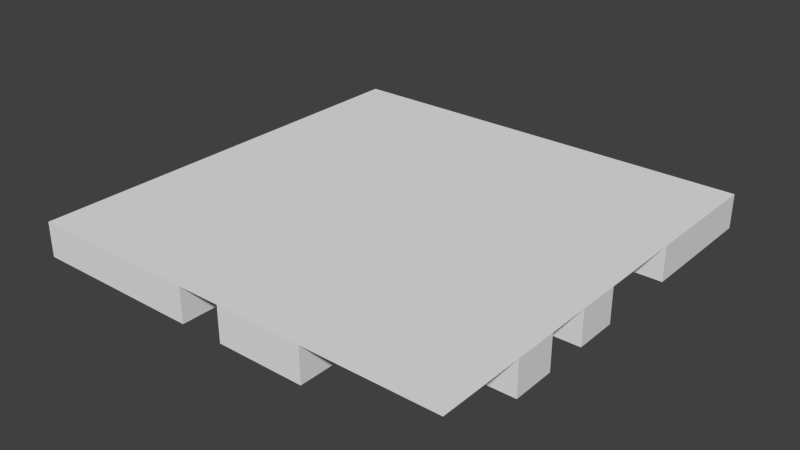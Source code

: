 # Source: level1.blend  (saved by Blender 2.71.0; exported with 4.5.12 LTS)
import bpy
from mathutils import Matrix  # noqa: F401  (used for matrix-valued properties, if any)

bpy.ops.wm.read_factory_settings(use_empty=True)
scene = bpy.context.scene
scene.name = 'Scene'

# ---- collections
col_collection_1 = bpy.data.collections.new('Collection 1'); scene.collection.children.link(col_collection_1)

# ---- world
world_world = bpy.data.worlds.new('World'); scene.world = world_world
world_world.color = (0.05088, 0.05088, 0.05088)
world_world.use_sun_shadow = False
world_world.sun_shadow_jitter_overblur = 0.0
world_world.cycles.sampling_method = 'MANUAL'
world_world.cycles.sample_map_resolution = 256

# ---- meshes
me_plane_003 = bpy.data.meshes.new('Plane.003')
me_plane_003.from_pydata([(-1.0, -1.0, 0.0), (-1.0, 1.0, 0.0), (1.0, 1.0, 0.0), (-1.0, 0.8, 0.0), (-1.0, 0.6, 0.0), (-1.0, 0.4, 0.0), (-1.0, -0.8, 0.0), (-0.8, -1.0, 0.0), (-0.6, -1.0, 0.0), (-0.4, -1.0, 0.0), (-0.2, -1.0, 0.0), (0.0, -1.0, 0.0), (0.2, -1.0, 0.0), (0.4, -1.0, 0.0), (1.0, -0.6, 0.0), (1.0, -0.4, 0.0), (1.0, -0.2, 0.0), (1.0, 0.0, 0.0), (1.0, 0.4, 0.0), (1.0, 0.6, 0.0), (1.0, 0.8, 0.0), (0.8, 1.0, 0.0), (0.6, 1.0, 0.0), (0.4, 1.0, 0.0), (0.2, 1.0, 0.0), (0.0, 1.0, 0.0), (-0.2, 1.0, 0.0), (-0.4, 1.0, 0.0), (-0.6, 1.0, 0.0), (-0.8, 1.0, 0.0), (-0.8, -0.8, 0.0), (-0.8, -0.6, 0.0), (-0.8, -0.4, 0.0), (-0.8, -0.2, 0.0), (-0.8, 0.0, 0.0), (-0.8, 0.2, 0.0), (-0.8, 0.4, 0.0), (-0.8, 0.6, 0.0), (-0.8, 0.8, 0.0), (-0.6, -0.8, 0.0), (-0.6, -0.6, 0.0), (-0.6, -0.4, 0.0), (-0.6, -0.2, 0.0), (-0.6, 0.0, 0.0), (-0.6, 0.2, 0.0), (-0.6, 0.4, 0.0), (-0.6, 0.6, 0.0), (-0.6, 0.8, 0.0), (-0.4, -0.8, 0.0), (-0.4, -0.6, 0.0), (-0.4, -0.4, 0.0), (-0.4, -0.2, 0.0), (-0.4, 0.0, 0.0), (-0.4, 0.2, 0.0), (-0.4, 0.4, 0.0), (-0.4, 0.6, 0.0), (-0.4, 0.8, 0.0), (-0.2, -0.8, 0.0), (-0.2, -0.6, 0.0), (-0.2, -0.4, 0.0), (-0.2, -0.2, 0.0), (-0.2, 0.0, 0.0), (-0.2, 0.2, 0.0), (-0.2, 0.4, 0.0), (-0.2, 0.6, 0.0), (-0.2, 0.8, 0.0), (0.0, -0.8, 0.0), (0.0, -0.6, 0.0), (0.0, -0.4, 0.0), (0.0, -0.2, 0.0), (0.0, 0.0, 0.0), (0.0, 0.2, 0.0), (0.0, 0.4, 0.0), (0.0, 0.6, 0.0), (0.0, 0.8, 0.0), (0.2, -0.8, 0.0), (0.2, -0.6, 0.0), (0.2, -0.4, 0.0), (0.2, -0.2, 0.0), (0.2, 0.0, 0.0), (0.2, 0.2, 0.0), (0.2, 0.4, 0.0), (0.2, 0.6, 0.0), (0.2, 0.8, 0.0), (0.4, -0.8, 0.0), (0.4, -0.6, 0.0), (0.4, -0.4, 0.0), (0.4, -0.2, 0.0), (0.4, 0.4, 0.0), (0.4, 0.6, 0.0), (0.4, 0.8, 0.0), (0.6, -0.8, 0.0), (0.6, -0.6, 0.0), (0.6, -0.4, 0.0), (0.6, -0.2, 0.0), (0.6, 0.0, 0.0), (0.6, 0.2, 0.0), (0.6, 0.4, 0.0), (0.6, 0.6, 0.0), (0.6, 0.8, 0.0), (0.8, -0.8, 0.0), (0.8, -0.6, 0.0), (0.8, -0.4, 0.0), (0.8, -0.2, 0.0), (0.8, 0.0, 0.0), (0.8, 0.2, 0.0), (0.8, 0.4, 0.0), (0.8, 0.6, 0.0), (0.8, 0.8, 0.0)], [], [(108, 21, 2, 20), (3, 1, 29, 38), (38, 29, 28, 47), (47, 28, 27, 56), (65, 26, 25, 74), (74, 25, 24, 83), (83, 24, 23, 90), (90, 23, 22, 99), (99, 22, 21, 108), (0, 6, 30, 7), (5, 4, 37, 36), (4, 3, 38, 37), (7, 30, 39, 8), (31, 32, 41, 40), (32, 33, 42, 41), (33, 34, 43, 42), (34, 35, 44, 43), (35, 36, 45, 44), (36, 37, 46, 45), (37, 38, 47, 46), (8, 39, 48, 9), (40, 41, 50, 49), (41, 42, 51, 50), (45, 46, 55, 54), (46, 47, 56, 55), (9, 48, 57, 10), (48, 49, 58, 57), (49, 50, 59, 58), (50, 51, 60, 59), (52, 53, 62, 61), (55, 56, 65, 64), (61, 62, 71, 70), (63, 64, 73, 72), (64, 65, 74, 73), (11, 66, 75, 12), (66, 67, 76, 75), (67, 68, 77, 76), (68, 69, 78, 77), (70, 71, 80, 79), (71, 72, 81, 80), (72, 73, 82, 81), (73, 74, 83, 82), (12, 75, 84, 13), (75, 76, 85, 84), (76, 77, 86, 85), (77, 78, 87, 86), (81, 82, 89, 88), (82, 83, 90, 89), (85, 86, 93, 92), (88, 89, 98, 97), (89, 90, 99, 98), (91, 92, 101, 100), (92, 93, 102, 101), (93, 94, 103, 102), (94, 95, 104, 103), (95, 96, 105, 104), (96, 97, 106, 105), (97, 98, 107, 106), (98, 99, 108, 107), (101, 102, 15, 14), (103, 104, 17, 16), (106, 107, 19, 18), (107, 108, 20, 19)])
me_plane_003.polygons.foreach_set('use_smooth', [True] * 63)
_uv = me_plane_003.uv_layers.new(name='UVMap')
_uv.uv.foreach_set('vector', [0.9, 0.1, 1.0, 0.1, 1.0, 0.0, 0.9, 0.0, 0.9, 1.0, 1.0, 1.0, 1.0, 0.9, 0.9, 0.9, 0.9, 0.9, 1.0, 0.9, 1.0, 0.8, 0.9, 0.8, 0.9, 0.8, 1.0, 0.8, 1.0, 0.7, 0.9, 0.7, 0.9, 0.6, 1.0, 0.6, 1.0, 0.5, 0.9, 0.5, 0.9, 0.5, 1.0, 0.5, 1.0, 0.4, 0.9, 0.4, 0.9, 0.4, 1.0, 0.4, 1.0, 0.3, 0.9, 0.3, 0.9, 0.3, 1.0, 0.3, 1.0, 0.2, 0.9, 0.2, 0.9, 0.2, 1.0, 0.2, 1.0, 0.1, 0.9, 0.1, 8.941e-08, 1.0, 0.1, 1.0, 0.1, 0.9, 8.941e-08, 0.9, 0.7, 1.0, 0.8, 1.0, 0.8, 0.9, 0.7, 0.9, 0.8, 1.0, 0.9, 1.0, 0.9, 0.9, 0.8, 0.9, 8.941e-08, 0.9, 0.1, 0.9, 0.1, 0.8, 2.98e-08, 0.8, 0.2, 0.9, 0.3, 0.9, 0.3, 0.8, 0.2, 0.8, 0.3, 0.9, 0.4, 0.9, 0.4, 0.8, 0.3, 0.8, 0.4, 0.9, 0.5, 0.9, 0.5, 0.8, 0.4, 0.8, 0.5, 0.9, 0.6, 0.9, 0.6, 0.8, 0.5, 0.8, 0.6, 0.9, 0.7, 0.9, 0.7, 0.8, 0.6, 0.8, 0.7, 0.9, 0.8, 0.9, 0.8, 0.8, 0.7, 0.8, 0.8, 0.9, 0.9, 0.9, 0.9, 0.8, 0.8, 0.8, 2.98e-08, 0.8, 0.1, 0.8, 0.1, 0.7, 2.98e-08, 0.7, 0.2, 0.8, 0.3, 0.8, 0.3, 0.7, 0.2, 0.7, 0.3, 0.8, 0.4, 0.8, 0.4, 0.7, 0.3, 0.7, 0.7, 0.8, 0.8, 0.8, 0.8, 0.7, 0.7, 0.7, 0.8, 0.8, 0.9, 0.8, 0.9, 0.7, 0.8, 0.7, 2.98e-08, 0.7, 0.1, 0.7, 0.1, 0.6, 0.0, 0.6, 0.1, 0.7, 0.2, 0.7, 0.2, 0.6, 0.1, 0.6, 0.2, 0.7, 0.3, 0.7, 0.3, 0.6, 0.2, 0.6, 0.3, 0.7, 0.4, 0.7, 0.4, 0.6, 0.3, 0.6, 0.5, 0.7, 0.6, 0.7, 0.6, 0.6, 0.5, 0.6, 0.8, 0.7, 0.9, 0.7, 0.9, 0.6, 0.8, 0.6, 0.5, 0.6, 0.6, 0.6, 0.6, 0.5, 0.5, 0.5, 0.7, 0.6, 0.8, 0.6, 0.8, 0.5, 0.7, 0.5, 0.8, 0.6, 0.9, 0.6, 0.9, 0.5, 0.8, 0.5, 0.0, 0.5, 0.1, 0.5, 0.1, 0.4, 0.0, 0.4, 0.1, 0.5, 0.2, 0.5, 0.2, 0.4, 0.1, 0.4, 0.2, 0.5, 0.3, 0.5, 0.3, 0.4, 0.2, 0.4, 0.3, 0.5, 0.4, 0.5, 0.4, 0.4, 0.3, 0.4, 0.5, 0.5, 0.6, 0.5, 0.6, 0.4, 0.5, 0.4, 0.6, 0.5, 0.7, 0.5, 0.7, 0.4, 0.6, 0.4, 0.7, 0.5, 0.8, 0.5, 0.8, 0.4, 0.7, 0.4, 0.8, 0.5, 0.9, 0.5, 0.9, 0.4, 0.8, 0.4, 0.0, 0.4, 0.1, 0.4, 0.1, 0.3, 0.0, 0.3, 0.1, 0.4, 0.2, 0.4, 0.2, 0.3, 0.1, 0.3, 0.2, 0.4, 0.3, 0.4, 0.3, 0.3, 0.2, 0.3, 0.3, 0.4, 0.4, 0.4, 0.4, 0.3, 0.3, 0.3, 0.7, 0.4, 0.8, 0.4, 0.8, 0.3, 0.7, 0.3, 0.8, 0.4, 0.9, 0.4, 0.9, 0.3, 0.8, 0.3, 0.2, 0.3, 0.3, 0.3, 0.3, 0.2, 0.2, 0.2, 0.7, 0.3, 0.8, 0.3, 0.8, 0.2, 0.7, 0.2, 0.8, 0.3, 0.9, 0.3, 0.9, 0.2, 0.8, 0.2, 0.1, 0.2, 0.2, 0.2, 0.2, 0.1, 0.1, 0.1, 0.2, 0.2, 0.3, 0.2, 0.3, 0.1, 0.2, 0.1, 0.3, 0.2, 0.4, 0.2, 0.4, 0.1, 0.3, 0.1, 0.4, 0.2, 0.5, 0.2, 0.5, 0.1, 0.4, 0.1, 0.5, 0.2, 0.6, 0.2, 0.6, 0.1, 0.5, 0.1, 0.6, 0.2, 0.7, 0.2, 0.7, 0.1, 0.6, 0.1, 0.7, 0.2, 0.8, 0.2, 0.8, 0.1, 0.7, 0.1, 0.8, 0.2, 0.9, 0.2, 0.9, 0.1, 0.8, 0.1, 0.2, 0.1, 0.3, 0.1, 0.3, 8.941e-08, 0.2, 8.941e-08, 0.4, 0.1, 0.5, 0.1, 0.5, 5.96e-08, 0.4, 5.96e-08, 0.7, 0.1, 0.8, 0.1, 0.8, 5.96e-08, 0.7, 5.96e-08, 0.8, 0.1, 0.9, 0.1, 0.9, 0.0, 0.8, 5.96e-08])
me_plane_003.use_remesh_preserve_volume = False
me_plane_003.use_remesh_preserve_attributes = False
me_plane_003.use_mirror_vertex_groups = False
me_plane_003.update()
me_plane_001 = bpy.data.meshes.new('Plane.001')
me_plane_001.from_pydata([(-1.0, -1.0, 0.16), (1.0, -1.0, 0.16), (-1.0, 1.0, 0.16), (1.0, 1.0, 0.16), (-1.0, 0.8, 0.16), (-1.0, 0.6, 0.16), (-1.0, 0.4, 0.16), (-1.0, 0.2, 0.16), (-1.0, 0.0, 0.16), (-1.0, -0.2, 0.16), (-1.0, -0.4, 0.16), (-1.0, -0.6, 0.16), (-1.0, -0.8, 0.16), (-0.8, -1.0, 0.16), (-0.6, -1.0, 0.16), (-0.4, -1.0, 0.16), (-0.2, -1.0, 0.16), (0.0, -1.0, 0.16), (0.2, -1.0, 0.16), (0.4, -1.0, 0.16), (0.6, -1.0, 0.16), (0.8, -1.0, 0.16), (1.0, -0.8, 0.16), (1.0, -0.6, 0.16), (1.0, -0.4, 0.16), (1.0, -0.2, 0.16), (1.0, 0.0, 0.16), (1.0, 0.2, 0.16), (1.0, 0.4, 0.16), (1.0, 0.6, 0.16), (1.0, 0.8, 0.16), (0.8, 1.0, 0.16), (0.6, 1.0, 0.16), (0.4, 1.0, 0.16), (0.2, 1.0, 0.16), (0.0, 1.0, 0.16), (-0.2, 1.0, 0.16), (-0.4, 1.0, 0.16), (-0.6, 1.0, 0.16), (-0.8, 1.0, 0.16), (-0.8, -0.8, 0.16), (-0.8, -0.6, 0.16), (-0.8, -0.4, 0.16), (-0.8, -0.2, 0.16), (-0.8, 0.0, 0.16), (-0.8, 0.2, 0.16), (-0.8, 0.4, 0.16), (-0.6, -0.8, 0.16), (-0.6, -0.6, 0.16), (-0.6, -0.2, 0.16), (-0.6, 0.0, 0.16), (-0.6, 0.2, 0.16), (-0.6, 0.4, 0.16), (-0.4, -0.8, 0.16), (-0.4, -0.6, 0.16), (-0.4, -0.2, 0.16), (-0.4, 0.0, 0.16), (-0.4, 0.2, 0.16), (-0.4, 0.4, 0.16), (-0.4, 0.6, 0.16), (-0.4, 0.8, 0.16), (-0.2, -0.8, 0.16), (-0.2, -0.6, 0.16), (-0.2, -0.4, 0.16), (-0.2, -0.2, 0.16), (-0.2, 0.0, 0.16), (-0.2, 0.2, 0.16), (-0.2, 0.4, 0.16), (-0.2, 0.6, 0.16), (-0.2, 0.8, 0.16), (0.0, -0.8, 0.16), (0.0, -0.6, 0.16), (0.0, -0.4, 0.16), (0.0, -0.2, 0.16), (0.0, 0.0, 0.16), (0.0, 0.2, 0.16), (0.0, 0.4, 0.16), (0.2, -0.2, 0.16), (0.2, 0.0, 0.16), (0.2, 0.2, 0.16), (0.2, 0.4, 0.16), (0.4, -0.8, 0.16), (0.4, -0.6, 0.16), (0.4, -0.4, 0.16), (0.4, -0.2, 0.16), (0.4, 0.0, 0.16), (0.4, 0.2, 0.16), (0.4, 0.4, 0.16), (0.6, -0.8, 0.16), (0.6, -0.6, 0.16), (0.6, -0.4, 0.16), (0.6, -0.2, 0.16), (0.6, 0.0, 0.16), (0.6, 0.2, 0.16), (0.6, 0.4, 0.16), (0.8, -0.8, 0.16), (0.8, -0.6, 0.16), (0.8, -0.4, 0.16), (0.8, -0.2, 0.16), (0.8, 0.0, 0.16), (0.8, 0.2, 0.16), (0.8, 0.4, 0.16), (-1.0, -1.0, 0.0), (-1.0, 1.0, 0.0), (1.0, 1.0, 0.0), (-1.0, 0.8, 0.0), (-1.0, 0.6, 0.0), (-1.0, 0.4, 0.0), (-1.0, -0.8, 0.0), (-0.8, -1.0, 0.0), (-0.6, -1.0, 0.0), (-0.4, -1.0, 0.0), (-0.2, -1.0, 0.0), (0.0, -1.0, 0.0), (0.2, -1.0, 0.0), (0.4, -1.0, 0.0), (1.0, -0.6, 0.0), (1.0, -0.4, 0.0), (1.0, -0.2, 0.0), (1.0, 0.0, 0.0), (1.0, 0.4, 0.0), (1.0, 0.6, 0.0), (1.0, 0.8, 0.0), (0.8, 1.0, 0.0), (0.6, 1.0, 0.0), (0.4, 1.0, 0.0), (0.2, 1.0, 0.0), (0.0, 1.0, 0.0), (-0.2, 1.0, 0.0), (-0.4, 1.0, 0.0), (-0.6, 1.0, 0.0), (-0.8, 1.0, 0.0), (-0.8, -0.8, 0.0), (-0.8, -0.6, 0.0), (-0.8, -0.4, 0.0), (-0.8, -0.2, 0.0), (-0.8, 0.0, 0.0), (-0.8, 0.2, 0.0), (-0.8, 0.4, 0.0), (-0.6, -0.8, 0.0), (-0.6, -0.6, 0.0), (-0.6, -0.2, 0.0), (-0.6, 0.0, 0.0), (-0.6, 0.2, 0.0), (-0.6, 0.4, 0.0), (-0.4, -0.8, 0.0), (-0.4, -0.6, 0.0), (-0.4, -0.2, 0.0), (-0.4, 0.0, 0.0), (-0.4, 0.2, 0.0), (-0.4, 0.4, 0.0), (-0.4, 0.6, 0.0), (-0.4, 0.8, 0.0), (-0.2, -0.8, 0.0), (-0.2, -0.6, 0.0), (-0.2, -0.4, 0.0), (-0.2, -0.2, 0.0), (-0.2, 0.0, 0.0), (-0.2, 0.2, 0.0), (-0.2, 0.4, 0.0), (-0.2, 0.6, 0.0), (-0.2, 0.8, 0.0), (0.0, -0.8, 0.0), (0.0, -0.6, 0.0), (0.0, -0.4, 0.0), (0.0, -0.2, 0.0), (0.0, 0.0, 0.0), (0.0, 0.2, 0.0), (0.0, 0.4, 0.0), (0.2, -0.2, 0.0), (0.2, 0.0, 0.0), (0.2, 0.2, 0.0), (0.2, 0.4, 0.0), (0.4, -0.8, 0.0), (0.4, -0.6, 0.0), (0.4, -0.4, 0.0), (0.4, -0.2, 0.0), (0.4, 0.4, 0.0), (0.6, -0.8, 0.0), (0.6, -0.6, 0.0), (0.6, -0.4, 0.0), (0.6, -0.2, 0.0), (0.6, 0.0, 0.0), (0.6, 0.2, 0.0), (0.6, 0.4, 0.0), (0.8, -0.8, 0.0), (0.8, -0.6, 0.0), (0.8, -0.4, 0.0), (0.8, -0.2, 0.0), (0.8, 0.0, 0.0), (0.8, 0.2, 0.0), (0.8, 0.4, 0.0)], [], [(65, 74, 166, 157), (43, 42, 134, 135), (70, 17, 113, 162), (57, 56, 148, 149), (60, 69, 36, 37), (28, 29, 121, 120), (41, 48, 140, 133), (98, 25, 118, 188), (13, 14, 110, 109), (66, 57, 149, 158), (87, 94, 184, 177), (12, 40, 41, 11), (11, 41, 42, 10), (10, 42, 43, 9), (9, 43, 44, 8), (8, 44, 45, 7), (7, 45, 46, 6), (62, 63, 155, 154), (35, 36, 128, 127), (42, 41, 133, 134), (40, 47, 48, 41), (5, 6, 107, 106), (94, 93, 183, 184), (52, 58, 150, 144), (81, 82, 174, 173), (47, 40, 132, 139), (24, 97, 187, 117), (76, 75, 167, 168), (0, 13, 109, 102), (47, 53, 54, 48), (97, 98, 188, 187), (56, 65, 157, 148), (49, 55, 56, 50), (50, 56, 57, 51), (51, 57, 58, 52), (61, 62, 154, 153), (34, 35, 127, 126), (51, 52, 144, 143), (4, 5, 106, 105), (93, 92, 182, 183), (80, 87, 177, 172), (55, 64, 65, 56), (19, 81, 173, 115), (57, 66, 67, 58), (58, 67, 68, 59), (96, 23, 116, 186), (16, 17, 70, 61), (61, 70, 71, 62), (62, 71, 72, 63), (63, 72, 73, 64), (64, 73, 74, 65), (64, 55, 147, 156), (66, 75, 76, 67), (16, 61, 153, 112), (33, 34, 126, 125), (50, 51, 143, 142), (18, 19, 115, 114), (40, 12, 108, 132), (68, 67, 159, 160), (73, 77, 78, 74), (2, 4, 105, 103), (92, 91, 181, 182), (25, 26, 119, 118), (95, 96, 186, 185), (36, 69, 161, 128), (32, 33, 125, 124), (49, 50, 142, 141), (17, 18, 114, 113), (77, 84, 85, 78), (78, 85, 86, 79), (79, 86, 87, 80), (39, 2, 103, 131), (91, 90, 180, 181), (19, 20, 88, 81), (81, 88, 89, 82), (55, 49, 141, 147), (83, 90, 91, 84), (84, 91, 92, 85), (85, 92, 93, 86), (86, 93, 94, 87), (54, 53, 145, 146), (6, 46, 138, 107), (20, 21, 95, 88), (73, 72, 164, 165), (46, 45, 137, 138), (90, 83, 175, 180), (31, 32, 124, 123), (101, 28, 120, 191), (69, 60, 152, 161), (88, 95, 185, 178), (38, 39, 131, 130), (21, 1, 22, 95), (95, 22, 23, 96), (30, 3, 104, 122), (97, 24, 25, 98), (84, 77, 169, 176), (99, 26, 27, 100), (100, 27, 28, 101), (23, 24, 117, 116), (67, 76, 168, 159), (78, 79, 171, 170), (53, 47, 139, 145), (63, 64, 156, 155), (12, 0, 102, 108), (99, 100, 190, 189), (14, 15, 111, 110), (26, 99, 189, 119), (77, 73, 165, 169), (29, 30, 122, 121), (83, 84, 176, 175), (44, 43, 135, 136), (71, 70, 162, 163), (75, 66, 158, 167), (60, 37, 129, 152), (79, 80, 172, 171), (48, 54, 146, 140), (89, 88, 178, 179), (37, 38, 130, 129), (59, 68, 160, 151), (100, 101, 191, 190), (15, 16, 112, 111), (74, 78, 170, 166), (3, 31, 123, 104), (58, 59, 151, 150), (82, 89, 179, 174), (45, 44, 136, 137), (72, 71, 163, 164)])
me_plane_001.polygons.foreach_set('use_smooth', [True] * 127)
_uv = me_plane_001.uv_layers.new(name='UVMap')
_uv.uv.foreach_set('vector', [2.866e-08, 0.7692, 1.719e-08, 0.6923, 0.06154, 0.6923, 0.06154, 0.7692, 0.7538, 0.1538, 0.7538, 0.07692, 0.8154, 0.07692, 0.8154, 0.1538, 0.8154, 0.07692, 0.8154, 0.0, 0.8769, 0.0, 0.8769, 0.07692, 1.0, 0.0, 1.0, 0.07692, 0.9385, 0.07692, 0.9385, 5.731e-09, 0.8154, 0.8462, 0.8154, 0.7692, 0.8923, 0.7692, 0.8923, 0.8462, 0.2462, 0.8462, 0.2462, 0.7692, 0.3077, 0.7692, 0.3077, 0.8462, 0.5231, 0.8462, 0.5231, 0.7692, 0.5846, 0.7692, 0.5846, 0.8462, 0.8769, 0.3846, 0.8769, 0.3077, 0.9385, 0.3077, 0.9385, 0.3846, 0.6154, 0.6923, 0.6154, 0.6154, 0.6769, 0.6154, 0.6769, 0.6923, 0.4308, 0.8462, 0.4308, 0.9231, 0.3692, 0.9231, 0.3692, 0.8462, 0.4615, 0.7692, 0.4615, 0.6923, 0.5231, 0.6923, 0.5231, 0.7692, 0.6923, 0.4615, 0.6154, 0.4615, 0.6154, 0.3846, 0.6923, 0.3846, 0.6923, 0.3846, 0.6154, 0.3846, 0.6154, 0.3077, 0.6923, 0.3077, 0.6923, 0.3077, 0.6154, 0.3077, 0.6154, 0.2308, 0.6923, 0.2308, 0.6923, 0.2308, 0.6154, 0.2308, 0.6154, 0.1538, 0.6923, 0.1538, 0.6923, 0.1538, 0.6154, 0.1538, 0.6154, 0.07692, 0.6923, 0.07692, 0.6923, 0.07692, 0.6154, 0.07692, 0.6154, 1.146e-08, 0.6923, 0.0, 0.6923, 0.6154, 0.6923, 0.5385, 0.7538, 0.5385, 0.7538, 0.6154, 0.7538, 0.3846, 0.7538, 0.4615, 0.6923, 0.4615, 0.6923, 0.3846, 0.7538, 0.07692, 0.7538, 0.0, 0.8154, 0.0, 0.8154, 0.07692, 0.6154, 0.4615, 0.5385, 0.4615, 0.5385, 0.3846, 0.6154, 0.3846, 0.3077, 0.6923, 0.3077, 0.6154, 0.3692, 0.6154, 0.3692, 0.6923, 0.8154, 0.3846, 0.8154, 0.4615, 0.7538, 0.4615, 0.7538, 0.3846, 0.8769, 0.5385, 0.8769, 0.4615, 0.9385, 0.4615, 0.9385, 0.5385, 0.6154, 0.8462, 0.6154, 0.7692, 0.6769, 0.7692, 0.6769, 0.8462, 0.1231, 0.6923, 0.1231, 0.7692, 0.06154, 0.7692, 0.06154, 0.6923, 0.8154, 0.8462, 0.8154, 0.9231, 0.7538, 0.9231, 0.7538, 0.8462, 0.8923, 0.8462, 0.8923, 0.7692, 0.9538, 0.7692, 0.9538, 0.8462, 0.6154, 0.7692, 0.6154, 0.6923, 0.6769, 0.6923, 0.6769, 0.7692, 0.5385, 0.4615, 0.4615, 0.4615, 0.4615, 0.3846, 0.5385, 0.3846, 0.8769, 0.07692, 0.8769, 5.731e-09, 0.9385, 0.0, 0.9385, 0.07692, 4.012e-08, 0.8462, 2.866e-08, 0.7692, 0.06154, 0.7692, 0.06154, 0.8462, 0.0, 0.3077, 0.07692, 0.3077, 0.07692, 0.3846, 0.0, 0.3846, 0.0, 0.3846, 0.07692, 0.3846, 0.07692, 0.4615, 0.0, 0.4615, 0.0, 0.4615, 0.07692, 0.4615, 0.07692, 0.5385, 4.585e-08, 0.5385, 0.6923, 0.6923, 0.6923, 0.6154, 0.7538, 0.6154, 0.7538, 0.6923, 0.7538, 0.3077, 0.7538, 0.3846, 0.6923, 0.3846, 0.6923, 0.3077, 0.1231, 0.6923, 0.1231, 0.6154, 0.1846, 0.6154, 0.1846, 0.6923, 0.3077, 0.7692, 0.3077, 0.6923, 0.3692, 0.6923, 0.3692, 0.7692, 0.8154, 0.4615, 0.8154, 0.5385, 0.7538, 0.5385, 0.7538, 0.4615, 0.4615, 0.8462, 0.4615, 0.7692, 0.5231, 0.7692, 0.5231, 0.8462, 0.07692, 0.3077, 0.1538, 0.3077, 0.1538, 0.3846, 0.07692, 0.3846, 0.6154, 0.9231, 0.6154, 0.8462, 0.6769, 0.8462, 0.6769, 0.9231, 0.07692, 0.4615, 0.1538, 0.4615, 0.1538, 0.5385, 0.07692, 0.5385, 0.07692, 0.5385, 0.1538, 0.5385, 0.1538, 0.6154, 0.07692, 0.6154, 0.2, 0.9231, 0.2, 1.0, 0.1385, 1.0, 0.1385, 0.9231, 0.1538, 0.0, 0.2308, 0.0, 0.2308, 0.07692, 0.1538, 0.07692, 0.1538, 0.07692, 0.2308, 0.07692, 0.2308, 0.1538, 0.1538, 0.1538, 0.1538, 0.1538, 0.2308, 0.1538, 0.2308, 0.2308, 0.1538, 0.2308, 0.1538, 0.2308, 0.2308, 0.2308, 0.2308, 0.3077, 0.1538, 0.3077, 0.1538, 0.3077, 0.2308, 0.3077, 0.2308, 0.3846, 0.1538, 0.3846, 0.8769, 0.4615, 0.8769, 0.5385, 0.8154, 0.5385, 0.8154, 0.4615, 0.1538, 0.4615, 0.2308, 0.4615, 0.2308, 0.5385, 0.1538, 0.5385, 0.6923, 0.7692, 0.6923, 0.6923, 0.7538, 0.6923, 0.7538, 0.7692, 0.7538, 0.2308, 0.7538, 0.3077, 0.6923, 0.3077, 0.6923, 0.2308, 0.1231, 0.7692, 0.1231, 0.6923, 0.1846, 0.6923, 0.1846, 0.7692, 0.8769, 0.3846, 0.8769, 0.4615, 0.8154, 0.4615, 0.8154, 0.3846, 0.1231, 0.7692, 0.1231, 0.8462, 0.06154, 0.8462, 0.06154, 0.7692, 0.8154, 0.9231, 0.8154, 0.8462, 0.8769, 0.8462, 0.8769, 0.9231, 0.2308, 0.3077, 0.3077, 0.3077, 0.3077, 0.3846, 0.2308, 0.3846, 0.3077, 0.8462, 0.3077, 0.7692, 0.3692, 0.7692, 0.3692, 0.8462, 0.8154, 0.5385, 0.8154, 0.6154, 0.7538, 0.6154, 0.7538, 0.5385, 0.2, 1.0, 0.2, 0.9231, 0.2615, 0.9231, 0.2615, 1.0, 0.9385, 0.2308, 0.9385, 0.1538, 1.0, 0.1538, 1.0, 0.2308, 0.8769, 0.6923, 0.8769, 0.6154, 0.9385, 0.6154, 0.9385, 0.6923, 0.7538, 0.1538, 0.7538, 0.2308, 0.6923, 0.2308, 0.6923, 0.1538, 0.1231, 0.8462, 0.1231, 0.7692, 0.1846, 0.7692, 0.1846, 0.8462, 0.8769, 0.3077, 0.8769, 0.3846, 0.8154, 0.3846, 0.8154, 0.3077, 0.3077, 0.3077, 0.3846, 0.3077, 0.3846, 0.3846, 0.3077, 0.3846, 0.3077, 0.3846, 0.3846, 0.3846, 0.3846, 0.4615, 0.3077, 0.4615, 0.3077, 0.4615, 0.3846, 0.4615, 0.3846, 0.5385, 0.3077, 0.5385, 0.2462, 0.7692, 0.2462, 0.8462, 0.1846, 0.8462, 0.1846, 0.7692, 0.8154, 0.6154, 0.8154, 0.6923, 0.7538, 0.6923, 0.7538, 0.6154, 0.4615, 0.6923, 0.4615, 0.6154, 0.5385, 0.6154, 0.5385, 0.6923, 0.5385, 0.6923, 0.5385, 0.6154, 0.6154, 0.6154, 0.6154, 0.6923, 0.8769, 0.5385, 0.8769, 0.6154, 0.8154, 0.6154, 0.8154, 0.5385, 0.3846, 0.2308, 0.4615, 0.2308, 0.4615, 0.3077, 0.3846, 0.3077, 0.3846, 0.3077, 0.4615, 0.3077, 0.4615, 0.3846, 0.3846, 0.3846, 0.3846, 0.3846, 0.4615, 0.3846, 0.4615, 0.4615, 0.3846, 0.4615, 0.3846, 0.4615, 0.4615, 0.4615, 0.4615, 0.5385, 0.3846, 0.5385, 0.9385, 0.6923, 0.9385, 0.7692, 0.8769, 0.7692, 0.8769, 0.6923, 0.0, 1.0, 0.0, 0.9231, 0.06154, 0.9231, 0.06154, 1.0, 0.4615, 0.6154, 0.4615, 0.5385, 0.5385, 0.5385, 0.5385, 0.6154, 0.8154, 0.3077, 0.8154, 0.2308, 0.8769, 0.2308, 0.8769, 0.3077, 0.7538, 0.3846, 0.7538, 0.3077, 0.8154, 0.3077, 0.8154, 0.3846, 0.5231, 0.8462, 0.5231, 0.9231, 0.4615, 0.9231, 0.4615, 0.8462, 0.7538, 0.07692, 0.7538, 0.1538, 0.6923, 0.1538, 0.6923, 0.07692, 0.5231, 0.9231, 0.5231, 0.8462, 0.5846, 0.8462, 0.5846, 0.9231, 0.2615, 0.8462, 0.2615, 0.9231, 0.2, 0.9231, 0.2, 0.8462, 0.8769, 0.3077, 0.8769, 0.2308, 0.9385, 0.2308, 0.9385, 0.3077, 0.2462, 0.6923, 0.2462, 0.7692, 0.1846, 0.7692, 0.1846, 0.6923, 0.4615, 0.5385, 0.4615, 0.4615, 0.5385, 0.4615, 0.5385, 0.5385, 0.5385, 0.5385, 0.5385, 0.4615, 0.6154, 0.4615, 0.6154, 0.5385, 0.2462, 0.6923, 0.2462, 0.6154, 0.3077, 0.6154, 0.3077, 0.6923, 0.07692, 0.9231, 0.0, 0.9231, 0.0, 0.8462, 0.07692, 0.8462, 0.8769, 0.6154, 0.8769, 0.6923, 0.8154, 0.6923, 0.8154, 0.6154, 0.3692, 0.6154, 0.4462, 0.6154, 0.4462, 0.6923, 0.3692, 0.6923, 0.3692, 0.6923, 0.4462, 0.6923, 0.4462, 0.7692, 0.3692, 0.7692, 0.07692, 1.0, 0.07692, 0.9231, 0.1385, 0.9231, 0.1385, 1.0, 0.9385, 0.8462, 0.9385, 0.9231, 0.8769, 0.9231, 0.8769, 0.8462, 0.6769, 0.9231, 0.6769, 0.8462, 0.7385, 0.8462, 0.7385, 0.9231, 0.1231, 0.6154, 0.1231, 0.6923, 0.06154, 0.6923, 0.06154, 0.6154, 0.6923, 0.5385, 0.6923, 0.4615, 0.7538, 0.4615, 0.7538, 0.5385, 0.07692, 0.9231, 0.07692, 0.8462, 0.1385, 0.8462, 0.1385, 0.9231, 0.7538, 0.8462, 0.7538, 0.7692, 0.8154, 0.7692, 0.8154, 0.8462, 0.6154, 0.6154, 0.6154, 0.5385, 0.6769, 0.5385, 0.6769, 0.6154, 0.9385, 0.07692, 0.9385, 0.1538, 0.8769, 0.1538, 0.8769, 0.07692, 0.8769, 0.6923, 0.8769, 0.7692, 0.8154, 0.7692, 0.8154, 0.6923, 0.2462, 0.7692, 0.2462, 0.6923, 0.3077, 0.6923, 0.3077, 0.7692, 0.8769, 0.2308, 0.8769, 0.1538, 0.9385, 0.1538, 0.9385, 0.2308, 0.7538, 0.2308, 0.7538, 0.1538, 0.8154, 0.1538, 0.8154, 0.2308, 0.8154, 0.1538, 0.8154, 0.07692, 0.8769, 0.07692, 0.8769, 0.1538, 0.4308, 0.7692, 0.4308, 0.8462, 0.3692, 0.8462, 0.3692, 0.7692, 0.8769, 0.4615, 0.8769, 0.3846, 0.9385, 0.3846, 0.9385, 0.4615, 0.6769, 0.8462, 0.6769, 0.7692, 0.7385, 0.7692, 0.7385, 0.8462, 0.5231, 0.7692, 0.5231, 0.6923, 0.5846, 0.6923, 0.5846, 0.7692, 1.0, 0.07692, 1.0, 0.1538, 0.9385, 0.1538, 0.9385, 0.07692, 0.2462, 0.6154, 0.2462, 0.6923, 0.1846, 0.6923, 0.1846, 0.6154, 0.9385, 0.5385, 0.9385, 0.6154, 0.8769, 0.6154, 0.8769, 0.5385, 0.7538, 0.7692, 0.7538, 0.6923, 0.8154, 0.6923, 0.8154, 0.7692, 0.6154, 0.5385, 0.6154, 0.4615, 0.6769, 0.4615, 0.6769, 0.5385, 1.719e-08, 0.6923, 0.0, 0.6154, 0.06154, 0.6154, 0.06154, 0.6923, 0.7538, 0.0, 0.7538, 0.07692, 0.6923, 0.07692, 0.6923, 0.0, 0.2615, 0.9231, 0.2615, 0.8462, 0.3231, 0.8462, 0.3231, 0.9231, 0.1385, 0.9231, 0.1385, 0.8462, 0.2, 0.8462, 0.2, 0.9231, 0.7538, 0.3077, 0.7538, 0.2308, 0.8154, 0.2308, 0.8154, 0.3077, 0.8154, 0.2308, 0.8154, 0.1538, 0.8769, 0.1538, 0.8769, 0.2308])
me_plane_001.use_remesh_preserve_volume = False
me_plane_001.use_remesh_preserve_attributes = False
me_plane_001.use_mirror_vertex_groups = False
me_plane_001.update()
me_plane = bpy.data.meshes.new('Plane')
me_plane.from_pydata([(-1.0, -1.0, 0.0), (-1.0, 1.0, 0.0), (1.0, 1.0, 0.0), (-1.0, 0.8, 0.0), (-1.0, 0.6, 0.0), (-1.0, 0.4, 0.0), (-1.0, -0.8, 0.0), (-0.8, -1.0, 0.0), (-0.6, -1.0, 0.0), (-0.4, -1.0, 0.0), (-0.2, -1.0, 0.0), (0.0, -1.0, 0.0), (0.2, -1.0, 0.0), (0.4, -1.0, 0.0), (1.0, -0.6, 0.0), (1.0, -0.4, 0.0), (1.0, -0.2, 0.0), (1.0, 0.0, 0.0), (1.0, 0.4, 0.0), (1.0, 0.6, 0.0), (1.0, 0.8, 0.0), (0.8, 1.0, 0.0), (0.6, 1.0, 0.0), (0.4, 1.0, 0.0), (0.2, 1.0, 0.0), (0.0, 1.0, 0.0), (-0.2, 1.0, 0.0), (-0.4, 1.0, 0.0), (-0.6, 1.0, 0.0), (-0.8, 1.0, 0.0), (-0.8, -0.8, 0.0), (-0.8, -0.6, 0.0), (-0.8, -0.4, 0.0), (-0.8, -0.2, 0.0), (-0.8, 0.0, 0.0), (-0.8, 0.2, 0.0), (-0.8, 0.4, 0.0), (-0.8, 0.6, 0.0), (-0.8, 0.8, 0.0), (-0.6, -0.8, 0.0), (-0.6, -0.6, 0.0), (-0.6, -0.4, 0.0), (-0.6, -0.2, 0.0), (-0.6, 0.0, 0.0), (-0.6, 0.2, 0.0), (-0.6, 0.4, 0.0), (-0.6, 0.6, 0.0), (-0.6, 0.8, 0.0), (-0.4, -0.8, 0.0), (-0.4, -0.6, 0.0), (-0.4, -0.4, 0.0), (-0.4, -0.2, 0.0), (-0.4, 0.0, 0.0), (-0.4, 0.2, 0.0), (-0.4, 0.4, 0.0), (-0.4, 0.6, 0.0), (-0.4, 0.8, 0.0), (-0.2, -0.8, 0.0), (-0.2, -0.6, 0.0), (-0.2, -0.4, 0.0), (-0.2, -0.2, 0.0), (-0.2, 0.0, 0.0), (-0.2, 0.2, 0.0), (-0.2, 0.4, 0.0), (-0.2, 0.6, 0.0), (-0.2, 0.8, 0.0), (0.0, -0.8, 0.0), (0.0, -0.6, 0.0), (0.0, -0.4, 0.0), (0.0, -0.2, 0.0), (0.0, 0.0, 0.0), (0.0, 0.2, 0.0), (0.0, 0.4, 0.0), (0.0, 0.6, 0.0), (0.0, 0.8, 0.0), (0.2, -0.8, 0.0), (0.2, -0.6, 0.0), (0.2, -0.4, 0.0), (0.2, -0.2, 0.0), (0.2, 0.0, 0.0), (0.2, 0.2, 0.0), (0.2, 0.4, 0.0), (0.2, 0.6, 0.0), (0.2, 0.8, 0.0), (0.4, -0.8, 0.0), (0.4, -0.6, 0.0), (0.4, -0.4, 0.0), (0.4, -0.2, 0.0), (0.4, 0.4, 0.0), (0.4, 0.6, 0.0), (0.4, 0.8, 0.0), (0.6, -0.8, 0.0), (0.6, -0.6, 0.0), (0.6, -0.4, 0.0), (0.6, -0.2, 0.0), (0.6, 0.0, 0.0), (0.6, 0.2, 0.0), (0.6, 0.4, 0.0), (0.6, 0.6, 0.0), (0.6, 0.8, 0.0), (0.8, -0.8, 0.0), (0.8, -0.6, 0.0), (0.8, -0.4, 0.0), (0.8, -0.2, 0.0), (0.8, 0.0, 0.0), (0.8, 0.2, 0.0), (0.8, 0.4, 0.0), (0.8, 0.6, 0.0), (0.8, 0.8, 0.0)], [], [(108, 20, 2, 21), (3, 38, 29, 1), (38, 47, 28, 29), (47, 56, 27, 28), (65, 74, 25, 26), (74, 83, 24, 25), (83, 90, 23, 24), (90, 99, 22, 23), (99, 108, 21, 22), (0, 7, 30, 6), (5, 36, 37, 4), (4, 37, 38, 3), (7, 8, 39, 30), (31, 40, 41, 32), (32, 41, 42, 33), (33, 42, 43, 34), (34, 43, 44, 35), (35, 44, 45, 36), (36, 45, 46, 37), (37, 46, 47, 38), (8, 9, 48, 39), (40, 49, 50, 41), (41, 50, 51, 42), (45, 54, 55, 46), (46, 55, 56, 47), (9, 10, 57, 48), (48, 57, 58, 49), (49, 58, 59, 50), (50, 59, 60, 51), (52, 61, 62, 53), (55, 64, 65, 56), (61, 70, 71, 62), (63, 72, 73, 64), (64, 73, 74, 65), (11, 12, 75, 66), (66, 75, 76, 67), (67, 76, 77, 68), (68, 77, 78, 69), (70, 79, 80, 71), (71, 80, 81, 72), (72, 81, 82, 73), (73, 82, 83, 74), (12, 13, 84, 75), (75, 84, 85, 76), (76, 85, 86, 77), (77, 86, 87, 78), (81, 88, 89, 82), (82, 89, 90, 83), (85, 92, 93, 86), (88, 97, 98, 89), (89, 98, 99, 90), (91, 100, 101, 92), (92, 101, 102, 93), (93, 102, 103, 94), (94, 103, 104, 95), (95, 104, 105, 96), (96, 105, 106, 97), (97, 106, 107, 98), (98, 107, 108, 99), (101, 14, 15, 102), (103, 16, 17, 104), (106, 18, 19, 107), (107, 19, 20, 108)])
me_plane.polygons.foreach_set('use_smooth', [True] * 63)
_uv = me_plane.uv_layers.new(name='UVMap')
_uv.uv.foreach_set('vector', [0.9, 0.1, 0.9, 0.0, 1.0, 0.0, 1.0, 0.1, 0.9, 1.0, 0.9, 0.9, 1.0, 0.9, 1.0, 1.0, 0.9, 0.9, 0.9, 0.8, 1.0, 0.8, 1.0, 0.9, 0.9, 0.8, 0.9, 0.7, 1.0, 0.7, 1.0, 0.8, 0.9, 0.6, 0.9, 0.5, 1.0, 0.5, 1.0, 0.6, 0.9, 0.5, 0.9, 0.4, 1.0, 0.4, 1.0, 0.5, 0.9, 0.4, 0.9, 0.3, 1.0, 0.3, 1.0, 0.4, 0.9, 0.3, 0.9, 0.2, 1.0, 0.2, 1.0, 0.3, 0.9, 0.2, 0.9, 0.1, 1.0, 0.1, 1.0, 0.2, 8.941e-08, 1.0, 8.941e-08, 0.9, 0.1, 0.9, 0.1, 1.0, 0.7, 1.0, 0.7, 0.9, 0.8, 0.9, 0.8, 1.0, 0.8, 1.0, 0.8, 0.9, 0.9, 0.9, 0.9, 1.0, 8.941e-08, 0.9, 2.98e-08, 0.8, 0.1, 0.8, 0.1, 0.9, 0.2, 0.9, 0.2, 0.8, 0.3, 0.8, 0.3, 0.9, 0.3, 0.9, 0.3, 0.8, 0.4, 0.8, 0.4, 0.9, 0.4, 0.9, 0.4, 0.8, 0.5, 0.8, 0.5, 0.9, 0.5, 0.9, 0.5, 0.8, 0.6, 0.8, 0.6, 0.9, 0.6, 0.9, 0.6, 0.8, 0.7, 0.8, 0.7, 0.9, 0.7, 0.9, 0.7, 0.8, 0.8, 0.8, 0.8, 0.9, 0.8, 0.9, 0.8, 0.8, 0.9, 0.8, 0.9, 0.9, 2.98e-08, 0.8, 2.98e-08, 0.7, 0.1, 0.7, 0.1, 0.8, 0.2, 0.8, 0.2, 0.7, 0.3, 0.7, 0.3, 0.8, 0.3, 0.8, 0.3, 0.7, 0.4, 0.7, 0.4, 0.8, 0.7, 0.8, 0.7, 0.7, 0.8, 0.7, 0.8, 0.8, 0.8, 0.8, 0.8, 0.7, 0.9, 0.7, 0.9, 0.8, 2.98e-08, 0.7, 0.0, 0.6, 0.1, 0.6, 0.1, 0.7, 0.1, 0.7, 0.1, 0.6, 0.2, 0.6, 0.2, 0.7, 0.2, 0.7, 0.2, 0.6, 0.3, 0.6, 0.3, 0.7, 0.3, 0.7, 0.3, 0.6, 0.4, 0.6, 0.4, 0.7, 0.5, 0.7, 0.5, 0.6, 0.6, 0.6, 0.6, 0.7, 0.8, 0.7, 0.8, 0.6, 0.9, 0.6, 0.9, 0.7, 0.5, 0.6, 0.5, 0.5, 0.6, 0.5, 0.6, 0.6, 0.7, 0.6, 0.7, 0.5, 0.8, 0.5, 0.8, 0.6, 0.8, 0.6, 0.8, 0.5, 0.9, 0.5, 0.9, 0.6, 0.0, 0.5, 0.0, 0.4, 0.1, 0.4, 0.1, 0.5, 0.1, 0.5, 0.1, 0.4, 0.2, 0.4, 0.2, 0.5, 0.2, 0.5, 0.2, 0.4, 0.3, 0.4, 0.3, 0.5, 0.3, 0.5, 0.3, 0.4, 0.4, 0.4, 0.4, 0.5, 0.5, 0.5, 0.5, 0.4, 0.6, 0.4, 0.6, 0.5, 0.6, 0.5, 0.6, 0.4, 0.7, 0.4, 0.7, 0.5, 0.7, 0.5, 0.7, 0.4, 0.8, 0.4, 0.8, 0.5, 0.8, 0.5, 0.8, 0.4, 0.9, 0.4, 0.9, 0.5, 0.0, 0.4, 0.0, 0.3, 0.1, 0.3, 0.1, 0.4, 0.1, 0.4, 0.1, 0.3, 0.2, 0.3, 0.2, 0.4, 0.2, 0.4, 0.2, 0.3, 0.3, 0.3, 0.3, 0.4, 0.3, 0.4, 0.3, 0.3, 0.4, 0.3, 0.4, 0.4, 0.7, 0.4, 0.7, 0.3, 0.8, 0.3, 0.8, 0.4, 0.8, 0.4, 0.8, 0.3, 0.9, 0.3, 0.9, 0.4, 0.2, 0.3, 0.2, 0.2, 0.3, 0.2, 0.3, 0.3, 0.7, 0.3, 0.7, 0.2, 0.8, 0.2, 0.8, 0.3, 0.8, 0.3, 0.8, 0.2, 0.9, 0.2, 0.9, 0.3, 0.1, 0.2, 0.1, 0.1, 0.2, 0.1, 0.2, 0.2, 0.2, 0.2, 0.2, 0.1, 0.3, 0.1, 0.3, 0.2, 0.3, 0.2, 0.3, 0.1, 0.4, 0.1, 0.4, 0.2, 0.4, 0.2, 0.4, 0.1, 0.5, 0.1, 0.5, 0.2, 0.5, 0.2, 0.5, 0.1, 0.6, 0.1, 0.6, 0.2, 0.6, 0.2, 0.6, 0.1, 0.7, 0.1, 0.7, 0.2, 0.7, 0.2, 0.7, 0.1, 0.8, 0.1, 0.8, 0.2, 0.8, 0.2, 0.8, 0.1, 0.9, 0.1, 0.9, 0.2, 0.2, 0.1, 0.2, 8.941e-08, 0.3, 8.941e-08, 0.3, 0.1, 0.4, 0.1, 0.4, 5.96e-08, 0.5, 5.96e-08, 0.5, 0.1, 0.7, 0.1, 0.7, 5.96e-08, 0.8, 5.96e-08, 0.8, 0.1, 0.8, 0.1, 0.8, 5.96e-08, 0.9, 0.0, 0.9, 0.1])
me_plane.use_remesh_preserve_volume = False
me_plane.use_remesh_preserve_attributes = False
me_plane.use_mirror_vertex_groups = False
me_plane.update()

# ---- objects
ob_plane_003 = bpy.data.objects.new('Plane.003', me_plane_003)
ob_plane_001 = bpy.data.objects.new('Plane.001', me_plane_001)
ob_plane = bpy.data.objects.new('Plane', me_plane)

# ---- transforms, parenting, visibility, modifiers, constraints
ob_plane_003.location = (0.0, 0.0, 4.0)
ob_plane_003.scale = (25.0, 25.0, 25.0)
ob_plane_003.lineart.crease_threshold = 0.0
_m = ob_plane_003.modifiers.new('EdgeSplit', 'EDGE_SPLIT')
ob_plane_001.location = (0.0, 0.0, 0.0)
ob_plane_001.scale = (25.0, 25.0, 25.0)
ob_plane_001.lineart.crease_threshold = 0.0
_m = ob_plane_001.modifiers.new('EdgeSplit', 'EDGE_SPLIT')
ob_plane.location = (0.0, 0.0, 0.0)
ob_plane.scale = (25.0, 25.0, 25.0)
ob_plane.lineart.crease_threshold = 0.0
_m = ob_plane.modifiers.new('EdgeSplit', 'EDGE_SPLIT')

# ---- collection membership
col_collection_1.objects.link(ob_plane_003)
col_collection_1.objects.link(ob_plane_001)
col_collection_1.objects.link(ob_plane)

# ---- scene / render settings (as saved in the file)
scene.frame_start = 1; scene.frame_end = 250; scene.frame_set(1)
scene.render.engine = 'BLENDER_EEVEE_NEXT'
scene.render.resolution_percentage = 50
scene.render.dither_intensity = 0.0
scene.cycles.use_denoising = False
scene.cycles.samples = 10
scene.cycles.sampling_pattern = 'TABULATED_SOBOL'
scene.cycles.light_sampling_threshold = 0.0
scene.cycles.use_adaptive_sampling = False
scene.cycles.use_light_tree = False
scene.cycles.blur_glossy = 0.0
scene.cycles.volume_bounces = 1
scene.cycles.pixel_filter_type = 'GAUSSIAN'
scene.cycles.sample_clamp_indirect = 0.0
scene.view_settings.view_transform = 'Standard'
bpy.context.view_layer.update()

# ---- added for rendering (the .blend has no active camera and no usable light): camera, sun
cam_auto = bpy.data.cameras.new('AutoCamera')
cam_auto.lens = 50.0
cam_auto.sensor_width = 36.0
cam_auto.clip_end = 1150.01
ob_auto_camera = bpy.data.objects.new('AutoCamera', cam_auto)
scene.collection.objects.link(ob_auto_camera)
ob_auto_camera.location = (65.5279, -78.6334, 54.4223)
ob_auto_camera.rotation_euler = (1.09748, -7.21219e-08, 0.694738)
scene.camera = ob_auto_camera
light_auto_sun = bpy.data.lights.new('AutoSun', 'SUN')
light_auto_sun.energy = 3.0
light_auto_sun.angle = 0.0523599
ob_auto_sun = bpy.data.objects.new('AutoSun', light_auto_sun)
scene.collection.objects.link(ob_auto_sun)
ob_auto_sun.rotation_euler = (0.872665, 0.174533, 0.523599)
bpy.context.view_layer.update()
